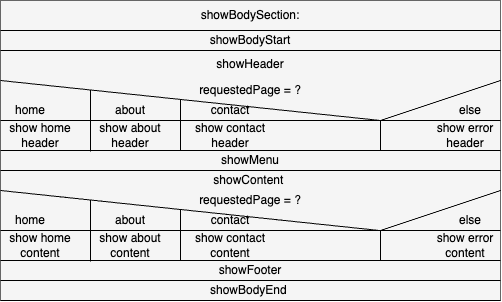

The diagram above was exported from draw.io. Its source (the exported page's mxGraphModel, read from the mxfile embedded in the PNG):
<mxGraphModel dx="628" dy="446" grid="1" gridSize="10" guides="1" tooltips="1" connect="1" arrows="1" fold="1" page="1" pageScale="1" pageWidth="827" pageHeight="1169" math="0" shadow="0">
  <root>
    <mxCell id="0" />
    <mxCell id="1" parent="0" />
    <mxCell id="42" style="edgeStyle=none;html=1;exitX=0;exitY=0;exitDx=0;exitDy=0;entryX=0.781;entryY=1.017;entryDx=0;entryDy=0;entryPerimeter=0;strokeColor=#000000;fontColor=#000000;endArrow=none;endFill=0;" edge="1" parent="1" source="18">
      <mxGeometry relative="1" as="geometry">
        <mxPoint x="570.5" y="182.38" as="targetPoint" />
      </mxGeometry>
    </mxCell>
    <mxCell id="50" value="" style="whiteSpace=wrap;html=1;fontColor=#333333;fillColor=#f5f5f5;strokeColor=#666666;" vertex="1" parent="1">
      <mxGeometry x="180" y="200" width="500" height="300" as="geometry" />
    </mxCell>
    <mxCell id="51" value="&lt;font color=&quot;#000000&quot;&gt;showBodySection:&lt;/font&gt;" style="text;strokeColor=none;align=center;fillColor=none;html=1;verticalAlign=middle;whiteSpace=wrap;rounded=0;" vertex="1" parent="1">
      <mxGeometry x="180" y="200" width="500" height="30" as="geometry" />
    </mxCell>
    <mxCell id="121" style="edgeStyle=none;html=1;exitX=0;exitY=0;exitDx=0;exitDy=0;strokeColor=#000000;fontColor=#000000;endArrow=none;endFill=0;" edge="1" parent="1" source="108">
      <mxGeometry relative="1" as="geometry">
        <mxPoint x="560" y="320" as="targetPoint" />
      </mxGeometry>
    </mxCell>
    <mxCell id="122" style="edgeStyle=none;html=1;exitX=1;exitY=0;exitDx=0;exitDy=0;strokeColor=#000000;fontColor=#000000;endArrow=none;endFill=0;" edge="1" parent="1" source="108">
      <mxGeometry relative="1" as="geometry">
        <mxPoint x="560" y="320" as="targetPoint" />
      </mxGeometry>
    </mxCell>
    <mxCell id="108" value="&lt;font color=&quot;#000000&quot;&gt;requestedPage = ?&lt;/font&gt;" style="text;strokeColor=none;align=center;fillColor=none;html=1;verticalAlign=middle;whiteSpace=wrap;rounded=0;" vertex="1" parent="1">
      <mxGeometry x="180" y="280" width="500" height="20" as="geometry" />
    </mxCell>
    <mxCell id="109" value="home" style="text;strokeColor=none;align=center;fillColor=none;html=1;verticalAlign=middle;whiteSpace=wrap;rounded=0;fontColor=#000000;" vertex="1" parent="1">
      <mxGeometry x="180" y="300" width="60" height="20" as="geometry" />
    </mxCell>
    <mxCell id="123" style="edgeStyle=none;html=1;exitX=1;exitY=1;exitDx=0;exitDy=0;entryX=0;entryY=1;entryDx=0;entryDy=0;strokeColor=#000000;fontColor=#000000;endArrow=none;endFill=0;" edge="1" parent="1" source="110" target="109">
      <mxGeometry relative="1" as="geometry" />
    </mxCell>
    <mxCell id="110" value="else" style="text;strokeColor=none;align=center;fillColor=none;html=1;verticalAlign=middle;whiteSpace=wrap;rounded=0;fontColor=#000000;" vertex="1" parent="1">
      <mxGeometry x="620" y="300" width="60" height="20" as="geometry" />
    </mxCell>
    <mxCell id="111" value="contact" style="text;strokeColor=none;align=center;fillColor=none;html=1;verticalAlign=middle;whiteSpace=wrap;rounded=0;fontColor=#000000;" vertex="1" parent="1">
      <mxGeometry x="380" y="300" width="60" height="20" as="geometry" />
    </mxCell>
    <mxCell id="112" value="about" style="text;strokeColor=none;align=center;fillColor=none;html=1;verticalAlign=middle;whiteSpace=wrap;rounded=0;fontColor=#000000;" vertex="1" parent="1">
      <mxGeometry x="280" y="300" width="60" height="20" as="geometry" />
    </mxCell>
    <mxCell id="113" value="&lt;font color=&quot;#000000&quot;&gt;showBodyStart&lt;/font&gt;" style="text;strokeColor=none;align=center;fillColor=none;html=1;verticalAlign=middle;whiteSpace=wrap;rounded=0;" vertex="1" parent="1">
      <mxGeometry x="180" y="230" width="500" height="20" as="geometry" />
    </mxCell>
    <mxCell id="114" value="&lt;font color=&quot;#000000&quot;&gt;showHeader&lt;/font&gt;" style="text;strokeColor=none;align=center;fillColor=none;html=1;verticalAlign=middle;whiteSpace=wrap;rounded=0;" vertex="1" parent="1">
      <mxGeometry x="180" y="254" width="500" height="20" as="geometry" />
    </mxCell>
    <mxCell id="115" value="&lt;font color=&quot;#000000&quot;&gt;showMenu&lt;/font&gt;" style="text;strokeColor=none;align=center;fillColor=none;html=1;verticalAlign=middle;whiteSpace=wrap;rounded=0;" vertex="1" parent="1">
      <mxGeometry x="180" y="350" width="500" height="20" as="geometry" />
    </mxCell>
    <mxCell id="116" value="&lt;font color=&quot;#000000&quot;&gt;showContent&amp;nbsp;&lt;/font&gt;" style="text;strokeColor=none;align=center;fillColor=none;html=1;verticalAlign=middle;whiteSpace=wrap;rounded=0;" vertex="1" parent="1">
      <mxGeometry x="180" y="370" width="500" height="20" as="geometry" />
    </mxCell>
    <mxCell id="117" value="&lt;font color=&quot;#000000&quot;&gt;showFooter&lt;br&gt;&lt;/font&gt;" style="text;strokeColor=none;align=center;fillColor=none;html=1;verticalAlign=middle;whiteSpace=wrap;rounded=0;" vertex="1" parent="1">
      <mxGeometry x="180" y="460" width="500" height="20" as="geometry" />
    </mxCell>
    <mxCell id="118" value="&lt;font color=&quot;#000000&quot;&gt;showBodyEnd&amp;nbsp;&lt;br&gt;&lt;/font&gt;" style="text;strokeColor=none;align=center;fillColor=none;html=1;verticalAlign=middle;whiteSpace=wrap;rounded=0;" vertex="1" parent="1">
      <mxGeometry x="180" y="480" width="500" height="20" as="geometry" />
    </mxCell>
    <mxCell id="119" style="edgeStyle=none;html=1;exitX=0;exitY=1;exitDx=0;exitDy=0;entryX=1;entryY=1;entryDx=0;entryDy=0;strokeColor=#000000;fontColor=#000000;endArrow=none;endFill=0;" edge="1" parent="1" source="51" target="51">
      <mxGeometry relative="1" as="geometry" />
    </mxCell>
    <mxCell id="120" style="edgeStyle=none;html=1;exitX=0;exitY=1;exitDx=0;exitDy=0;entryX=1;entryY=1;entryDx=0;entryDy=0;strokeColor=#000000;fontColor=#000000;endArrow=none;endFill=0;" edge="1" parent="1" source="113" target="113">
      <mxGeometry relative="1" as="geometry" />
    </mxCell>
    <mxCell id="128" style="edgeStyle=none;html=1;exitX=0;exitY=1;exitDx=0;exitDy=0;entryX=1;entryY=1;entryDx=0;entryDy=0;strokeColor=#000000;fontColor=#000000;endArrow=none;endFill=0;" edge="1" parent="1" source="124" target="127">
      <mxGeometry relative="1" as="geometry" />
    </mxCell>
    <mxCell id="124" value="show home header" style="text;strokeColor=none;align=center;fillColor=none;html=1;verticalAlign=middle;whiteSpace=wrap;rounded=0;fontColor=#000000;" vertex="1" parent="1">
      <mxGeometry x="180" y="320" width="80" height="30" as="geometry" />
    </mxCell>
    <mxCell id="125" value="show about header" style="text;strokeColor=none;align=center;fillColor=none;html=1;verticalAlign=middle;whiteSpace=wrap;rounded=0;fontColor=#000000;" vertex="1" parent="1">
      <mxGeometry x="270" y="320" width="80" height="30" as="geometry" />
    </mxCell>
    <mxCell id="126" value="show contact header" style="text;strokeColor=none;align=center;fillColor=none;html=1;verticalAlign=middle;whiteSpace=wrap;rounded=0;fontColor=#000000;" vertex="1" parent="1">
      <mxGeometry x="370" y="320" width="80" height="30" as="geometry" />
    </mxCell>
    <mxCell id="127" value="show error header" style="text;strokeColor=none;align=center;fillColor=none;html=1;verticalAlign=middle;whiteSpace=wrap;rounded=0;fontColor=#000000;" vertex="1" parent="1">
      <mxGeometry x="610" y="320" width="70" height="30" as="geometry" />
    </mxCell>
    <mxCell id="129" value="" style="edgeStyle=none;orthogonalLoop=1;jettySize=auto;html=1;strokeColor=#000000;fontColor=#000000;endArrow=none;endFill=0;" edge="1" parent="1">
      <mxGeometry width="80" relative="1" as="geometry">
        <mxPoint x="560" y="320" as="sourcePoint" />
        <mxPoint x="560" y="350" as="targetPoint" />
        <Array as="points" />
      </mxGeometry>
    </mxCell>
    <mxCell id="130" value="" style="edgeStyle=none;orthogonalLoop=1;jettySize=auto;html=1;strokeColor=#000000;fontColor=#000000;endArrow=none;endFill=0;" edge="1" parent="1">
      <mxGeometry width="80" relative="1" as="geometry">
        <mxPoint x="360" y="299" as="sourcePoint" />
        <mxPoint x="360" y="350" as="targetPoint" />
        <Array as="points" />
      </mxGeometry>
    </mxCell>
    <mxCell id="131" value="" style="edgeStyle=none;orthogonalLoop=1;jettySize=auto;html=1;strokeColor=#000000;fontColor=#000000;endArrow=none;endFill=0;" edge="1" parent="1">
      <mxGeometry width="80" relative="1" as="geometry">
        <mxPoint x="270" y="290" as="sourcePoint" />
        <mxPoint x="270" y="351" as="targetPoint" />
        <Array as="points" />
      </mxGeometry>
    </mxCell>
    <mxCell id="132" style="edgeStyle=none;html=1;exitX=0;exitY=1;exitDx=0;exitDy=0;entryX=1;entryY=1;entryDx=0;entryDy=0;strokeColor=#000000;fontColor=#000000;endArrow=none;endFill=0;" edge="1" parent="1" source="115" target="115">
      <mxGeometry relative="1" as="geometry" />
    </mxCell>
    <mxCell id="134" style="edgeStyle=none;html=1;exitX=0;exitY=0;exitDx=0;exitDy=0;entryX=0.76;entryY=0.364;entryDx=0;entryDy=0;entryPerimeter=0;strokeColor=#000000;fontColor=#000000;endArrow=none;endFill=0;" edge="1" source="136" parent="1">
      <mxGeometry relative="1" as="geometry">
        <mxPoint x="560" y="430.12" as="targetPoint" />
      </mxGeometry>
    </mxCell>
    <mxCell id="135" style="edgeStyle=none;html=1;exitX=1;exitY=0;exitDx=0;exitDy=0;strokeColor=#000000;fontColor=#000000;endArrow=none;endFill=0;" edge="1" source="136" parent="1">
      <mxGeometry relative="1" as="geometry">
        <mxPoint x="560" y="430" as="targetPoint" />
      </mxGeometry>
    </mxCell>
    <mxCell id="136" value="&lt;font color=&quot;#000000&quot;&gt;requestedPage = ?&lt;/font&gt;" style="text;strokeColor=none;align=center;fillColor=none;html=1;verticalAlign=middle;whiteSpace=wrap;rounded=0;" vertex="1" parent="1">
      <mxGeometry x="180" y="390" width="500" height="20" as="geometry" />
    </mxCell>
    <mxCell id="137" value="home" style="text;strokeColor=none;align=center;fillColor=none;html=1;verticalAlign=middle;whiteSpace=wrap;rounded=0;fontColor=#000000;" vertex="1" parent="1">
      <mxGeometry x="180" y="410" width="60" height="20" as="geometry" />
    </mxCell>
    <mxCell id="138" style="edgeStyle=none;html=1;exitX=1;exitY=1;exitDx=0;exitDy=0;entryX=0;entryY=1;entryDx=0;entryDy=0;strokeColor=#000000;fontColor=#000000;endArrow=none;endFill=0;" edge="1" source="139" target="137" parent="1">
      <mxGeometry relative="1" as="geometry" />
    </mxCell>
    <mxCell id="139" value="else" style="text;strokeColor=none;align=center;fillColor=none;html=1;verticalAlign=middle;whiteSpace=wrap;rounded=0;fontColor=#000000;" vertex="1" parent="1">
      <mxGeometry x="620" y="410" width="60" height="20" as="geometry" />
    </mxCell>
    <mxCell id="140" value="contact" style="text;strokeColor=none;align=center;fillColor=none;html=1;verticalAlign=middle;whiteSpace=wrap;rounded=0;fontColor=#000000;" vertex="1" parent="1">
      <mxGeometry x="380" y="410" width="60" height="20" as="geometry" />
    </mxCell>
    <mxCell id="141" value="about" style="text;strokeColor=none;align=center;fillColor=none;html=1;verticalAlign=middle;whiteSpace=wrap;rounded=0;fontColor=#000000;" vertex="1" parent="1">
      <mxGeometry x="280" y="410" width="60" height="20" as="geometry" />
    </mxCell>
    <mxCell id="142" style="edgeStyle=none;html=1;exitX=0;exitY=1;exitDx=0;exitDy=0;entryX=1;entryY=1;entryDx=0;entryDy=0;strokeColor=#000000;fontColor=#000000;endArrow=none;endFill=0;" edge="1" source="143" target="146" parent="1">
      <mxGeometry relative="1" as="geometry" />
    </mxCell>
    <mxCell id="143" value="show home content" style="text;strokeColor=none;align=center;fillColor=none;html=1;verticalAlign=middle;whiteSpace=wrap;rounded=0;fontColor=#000000;" vertex="1" parent="1">
      <mxGeometry x="180" y="430" width="80" height="30" as="geometry" />
    </mxCell>
    <mxCell id="144" value="show about content" style="text;strokeColor=none;align=center;fillColor=none;html=1;verticalAlign=middle;whiteSpace=wrap;rounded=0;fontColor=#000000;" vertex="1" parent="1">
      <mxGeometry x="270" y="430" width="80" height="30" as="geometry" />
    </mxCell>
    <mxCell id="145" value="show contact content" style="text;strokeColor=none;align=center;fillColor=none;html=1;verticalAlign=middle;whiteSpace=wrap;rounded=0;fontColor=#000000;" vertex="1" parent="1">
      <mxGeometry x="370" y="430" width="80" height="30" as="geometry" />
    </mxCell>
    <mxCell id="146" value="show error content" style="text;strokeColor=none;align=center;fillColor=none;html=1;verticalAlign=middle;whiteSpace=wrap;rounded=0;fontColor=#000000;" vertex="1" parent="1">
      <mxGeometry x="610" y="430" width="70" height="30" as="geometry" />
    </mxCell>
    <mxCell id="147" value="" style="edgeStyle=none;orthogonalLoop=1;jettySize=auto;html=1;strokeColor=#000000;fontColor=#000000;endArrow=none;endFill=0;" edge="1" parent="1">
      <mxGeometry width="80" relative="1" as="geometry">
        <mxPoint x="560" y="430" as="sourcePoint" />
        <mxPoint x="560" y="460" as="targetPoint" />
        <Array as="points" />
      </mxGeometry>
    </mxCell>
    <mxCell id="148" value="" style="edgeStyle=none;orthogonalLoop=1;jettySize=auto;html=1;strokeColor=#000000;fontColor=#000000;endArrow=none;endFill=0;" edge="1" parent="1">
      <mxGeometry width="80" relative="1" as="geometry">
        <mxPoint x="360" y="409" as="sourcePoint" />
        <mxPoint x="360" y="460" as="targetPoint" />
        <Array as="points" />
      </mxGeometry>
    </mxCell>
    <mxCell id="149" value="" style="edgeStyle=none;orthogonalLoop=1;jettySize=auto;html=1;strokeColor=#000000;fontColor=#000000;endArrow=none;endFill=0;" edge="1" parent="1">
      <mxGeometry width="80" relative="1" as="geometry">
        <mxPoint x="270" y="400" as="sourcePoint" />
        <mxPoint x="270" y="461" as="targetPoint" />
        <Array as="points" />
      </mxGeometry>
    </mxCell>
    <mxCell id="150" style="edgeStyle=none;html=1;exitX=0;exitY=1;exitDx=0;exitDy=0;entryX=1;entryY=1;entryDx=0;entryDy=0;strokeColor=#000000;fontColor=#000000;endArrow=none;endFill=0;" edge="1" parent="1" source="117" target="117">
      <mxGeometry relative="1" as="geometry" />
    </mxCell>
    <mxCell id="151" style="edgeStyle=none;html=1;exitX=0;exitY=1;exitDx=0;exitDy=0;entryX=1;entryY=1;entryDx=0;entryDy=0;strokeColor=#000000;fontColor=#000000;endArrow=none;endFill=0;" edge="1" parent="1" source="118" target="118">
      <mxGeometry relative="1" as="geometry" />
    </mxCell>
  </root>
</mxGraphModel>